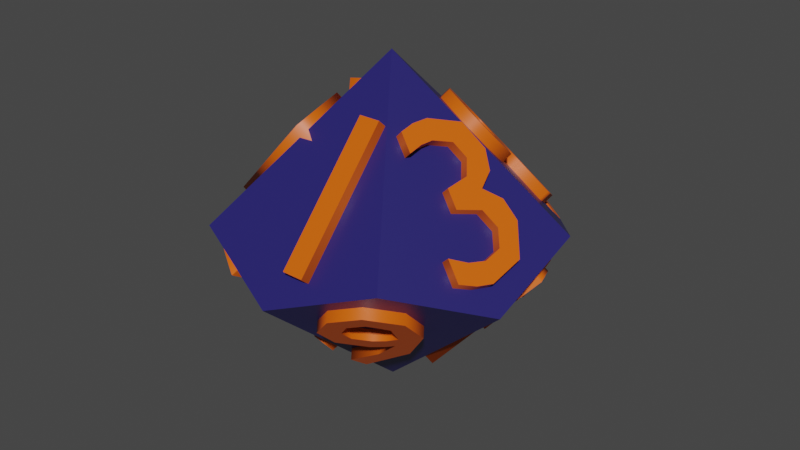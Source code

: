 # Source: dice10num.blend  (saved by Blender 3.1.7; exported with 4.5.12 LTS)
import bpy
from mathutils import Matrix  # noqa: F401  (used for matrix-valued properties, if any)

bpy.ops.wm.read_factory_settings(use_empty=True)
scene = bpy.context.scene
scene.name = 'Scene'

# ---- collections
col_collection = bpy.data.collections.new('Collection'); scene.collection.children.link(col_collection)

# ---- materials (node trees are filled in below, after node groups)
mat_mattext = bpy.data.materials.new('MatText')
mat_mattext.alpha_threshold = 0.0
mat_mattext.use_transparent_shadow = False
mat_mattext.line_color = (0.0, 0.0, 0.0, 1.0)
mat_matdice = bpy.data.materials.new('MatDice')
mat_matdice.alpha_threshold = 0.0
mat_matdice.use_transparent_shadow = False
mat_matdice.line_color = (0.0, 0.0, 0.0, 1.0)

# ---- material node trees
mat_mattext.use_nodes = True; mat_mattext.node_tree.nodes.clear()
_N = mat_mattext.node_tree.nodes; _L = mat_mattext.node_tree.links
n0 = _N.new('ShaderNodeOutputMaterial'); n0.name = 'Material Output'; n0.location = (300, 300)
n1 = _N.new('ShaderNodeBsdfPrincipled'); n1.name = 'Principled BSDF'; n1.location = (10, 300)
n1.distribution = 'GGX'
n1.subsurface_method = 'RANDOM_WALK_SKIN'
n1.inputs[0].default_value = (0.8, 0.119, 0.002722, 1.0)
n1.inputs[2].default_value = 0.4
n1.inputs[3].default_value = 1.45
n1.inputs[27].default_value = (0.0, 0.0, 0.0, 1.0)
n1.inputs[28].default_value = 1.0
_L.new(n1.outputs[0], n0.inputs[0])
n0.is_active_output = True
mat_matdice.use_nodes = True; mat_matdice.node_tree.nodes.clear()
_N = mat_matdice.node_tree.nodes; _L = mat_matdice.node_tree.links
n0 = _N.new('ShaderNodeOutputMaterial'); n0.name = 'Material Output'; n0.location = (300, 300)
n1 = _N.new('ShaderNodeBsdfPrincipled'); n1.name = 'Principled BSDF'; n1.location = (10, 300)
n1.distribution = 'GGX'
n1.subsurface_method = 'RANDOM_WALK_SKIN'
n1.inputs[0].default_value = (0.02029, 0.01635, 0.1376, 1.0)
n1.inputs[2].default_value = 0.4
n1.inputs[3].default_value = 1.45
n1.inputs[27].default_value = (0.0, 0.0, 0.0, 1.0)
n1.inputs[28].default_value = 1.0
_L.new(n1.outputs[0], n0.inputs[0])
n0.is_active_output = True

# ---- world
world_world = bpy.data.worlds.new('World'); scene.world = world_world
world_world.use_nodes = True; world_world.node_tree.nodes.clear()
_N = world_world.node_tree.nodes; _L = world_world.node_tree.links
n0 = _N.new('ShaderNodeOutputWorld'); n0.name = 'World Output'; n0.location = (300, 300)
n1 = _N.new('ShaderNodeBackground'); n1.name = 'Background'; n1.location = (10, 300)
n1.inputs[0].default_value = (0.05088, 0.05088, 0.05088, 1.0)
_L.new(n1.outputs[0], n0.inputs[0])
n0.is_active_output = True
world_world.color = (0.05088, 0.05088, 0.05088)
world_world.use_sun_shadow = False
world_world.sun_shadow_jitter_overblur = 0.0

# ---- meshes
me_cone = bpy.data.meshes.new('Cone')
me_cone.from_pydata([(6.681e-08, 4.489, 0.163), (3.709, 1.794, 0.163), (2.292, -2.566, 0.163), (-2.292, -2.566, 0.163), (-3.709, 1.794, 0.163), (6.681e-08, 0.5891, 3.651), (2.292, 3.744, -0.6605), (3.709, -0.6161, -0.6605), (-3.163e-07, -3.311, -0.6605), (-3.709, -0.6161, -0.6605), (-2.292, 3.744, -0.6605), (6.681e-08, 0.5891, -4.149)], [], [(0, 5, 1, 6), (1, 5, 2, 7), (2, 5, 3, 8), (3, 5, 4, 9), (4, 5, 0, 10), (11, 8, 3, 9), (11, 7, 2, 8), (11, 6, 1, 7), (11, 10, 0, 6), (11, 9, 4, 10)])
_uv = me_cone.uv_layers.new(name='UVMap')
_uv.uv.foreach_set('vector', [0.25, 0.49, 0.25, 0.25, 0.4783, 0.3242, 0.3641, 0.4071, 0.4783, 0.3242, 0.25, 0.25, 0.3911, 0.05584, 0.4347, 0.19, 0.3911, 0.05584, 0.25, 0.25, 0.1089, 0.05584, 0.25, 0.05584, 0.1089, 0.05584, 0.25, 0.25, 0.02175, 0.3242, 0.06534, 0.19, 0.02175, 0.3242, 0.25, 0.25, 0.25, 0.49, 0.1359, 0.4071, 0.0, 0.0, 0.0, 0.0, 0.0, 0.0, 0.0, 0.0, 0.0, 0.0, 0.0, 0.0, 0.0, 0.0, 0.0, 0.0, 0.0, 0.0, 0.0, 0.0, 0.0, 0.0, 0.0, 0.0, 0.0, 0.0, 0.0, 0.0, 0.0, 0.0, 0.0, 0.0, 0.0, 0.0, 0.0, 0.0, 0.0, 0.0, 0.0, 0.0])
me_cone.materials.append(mat_matdice)
me_cone.use_remesh_fix_poles = True
me_cone.use_remesh_preserve_attributes = False
me_cone.update()

# ---- curves / text
txt_text_001 = bpy.data.curves.new('Text.001', 'FONT')
txt_text_001.dimensions = '2D'
txt_text_001.body = '3'
txt_text_001.materials.append(mat_mattext)
txt_text_001.bevel_resolution = 0
txt_text_001.extrude = 0.05
txt_text_001.resolution_u = 2
txt_text_001.offset_x = -0.2098
txt_text_001.offset_y = -0.332
txt_text_002 = bpy.data.curves.new('Text.002', 'FONT')
txt_text_002.dimensions = '2D'
txt_text_002.body = '1'
txt_text_002.materials.append(mat_mattext)
txt_text_002.bevel_resolution = 0
txt_text_002.extrude = 0.05
txt_text_002.resolution_u = 2
txt_text_002.offset_x = -0.1366
txt_text_002.offset_y = -0.3329
txt_text_004 = bpy.data.curves.new('Text.004', 'FONT')
txt_text_004.dimensions = '2D'
txt_text_004.body = '9'
txt_text_004.materials.append(mat_mattext)
txt_text_004.bevel_resolution = 0
txt_text_004.extrude = 0.05
txt_text_004.resolution_u = 2
txt_text_004.offset_x = -0.2049
txt_text_004.offset_y = -0.329
txt_text_005 = bpy.data.curves.new('Text.005', 'FONT')
txt_text_005.dimensions = '2D'
txt_text_005.body = '5'
txt_text_005.materials.append(mat_mattext)
txt_text_005.bevel_resolution = 0
txt_text_005.extrude = 0.05
txt_text_005.resolution_u = 2
txt_text_005.offset_x = -0.2055
txt_text_005.offset_y = -0.3322
txt_text_006 = bpy.data.curves.new('Text.006', 'FONT')
txt_text_006.dimensions = '2D'
txt_text_006.body = '7'
txt_text_006.materials.append(mat_mattext)
txt_text_006.bevel_resolution = 0
txt_text_006.extrude = 0.05
txt_text_006.resolution_u = 2
txt_text_006.offset_x = -0.1366
txt_text_006.offset_y = -0.3329
txt_text_007 = bpy.data.curves.new('Text.007', 'FONT')
txt_text_007.dimensions = '2D'
txt_text_007.body = '8'
txt_text_007.materials.append(mat_mattext)
txt_text_007.bevel_resolution = 0
txt_text_007.extrude = 0.05
txt_text_007.resolution_u = 2
txt_text_007.offset_x = -0.2028
txt_text_007.offset_y = -0.3292
txt_text_008 = bpy.data.curves.new('Text.008', 'FONT')
txt_text_008.dimensions = '2D'
txt_text_008.body = '2'
txt_text_008.materials.append(mat_mattext)
txt_text_008.bevel_resolution = 0
txt_text_008.extrude = 0.05
txt_text_008.resolution_u = 2
txt_text_008.offset_x = -0.2078
txt_text_008.offset_y = -0.3324
txt_text_009 = bpy.data.curves.new('Text.009', 'FONT')
txt_text_009.dimensions = '2D'
txt_text_009.body = '6'
txt_text_009.materials.append(mat_mattext)
txt_text_009.bevel_resolution = 0
txt_text_009.extrude = 0.05
txt_text_009.resolution_u = 2
txt_text_009.offset_x = -0.1366
txt_text_009.offset_y = -0.3329
txt_text_010 = bpy.data.curves.new('Text.010', 'FONT')
txt_text_010.dimensions = '2D'
txt_text_010.body = '4'
txt_text_010.materials.append(mat_mattext)
txt_text_010.bevel_resolution = 0
txt_text_010.extrude = 0.05
txt_text_010.resolution_u = 2
txt_text_010.offset_x = -0.1366
txt_text_010.offset_y = -0.3329
txt_text_011 = bpy.data.curves.new('Text.011', 'FONT')
txt_text_011.dimensions = '2D'
txt_text_011.body = '10'
txt_text_011.materials.append(mat_mattext)
txt_text_011.bevel_resolution = 0
txt_text_011.extrude = 0.05
txt_text_011.resolution_u = 2
txt_text_011.offset_x = -0.1366
txt_text_011.offset_y = -0.3329

# ---- objects
ob_text_001 = bpy.data.objects.new('Text.001', txt_text_001)
ob_cone = bpy.data.objects.new('Cone', me_cone)
ob_text_002 = bpy.data.objects.new('Text.002', txt_text_002)
ob_text_003 = bpy.data.objects.new('Text.003', txt_text_004)
ob_text_004 = bpy.data.objects.new('Text.004', txt_text_005)
ob_text_005 = bpy.data.objects.new('Text.005', txt_text_006)
ob_text_006 = bpy.data.objects.new('Text.006', txt_text_007)
ob_text_007 = bpy.data.objects.new('Text.007', txt_text_008)
ob_text_008 = bpy.data.objects.new('Text.008', txt_text_009)
ob_text_009 = bpy.data.objects.new('Text.009', txt_text_010)
ob_text_010 = bpy.data.objects.new('Text.010', txt_text_011)

# ---- transforms, parenting, visibility, modifiers, constraints
ob_text_001.location = (2.2, -0.1275, 1.093)
ob_text_001.rotation_euler = (0.8347, 2.98e-08, 1.263)
ob_text_001.scale = (5.0, 5.0, 5.0)
ob_cone.location = (0.0, 0.0, 0.0)
ob_text_002.location = (-0.1004, -1.632, 1.196)
ob_text_002.rotation_euler = (0.8352, -0.0, 2.98e-08)
ob_text_002.scale = (5.0, 5.0, 5.0)
ob_text_003.location = (1.362, 2.463, 1.091)
ob_text_003.rotation_euler = (0.8365, -2.98e-08, 2.517)
ob_text_003.scale = (5.0, 5.0, 5.0)
ob_text_004.location = (-1.376, 2.48, 1.065)
ob_text_004.rotation_euler = (0.8349, -8.941e-08, 3.762)
ob_text_004.scale = (5.0, 5.0, 5.0)
ob_text_005.location = (-2.496, 0.1651, 0.8884)
ob_text_005.rotation_euler = (0.8355, 5.96e-08, -1.239)
ob_text_005.scale = (4.583, 4.583, 4.583)
ob_text_006.location = (-2.283, 1.337, -1.492)
ob_text_006.rotation_euler = (2.307, -6.265, 4.415)
ob_text_006.scale = (5.0, 5.0, 5.0)
ob_text_007.location = (-1.389, -1.292, -1.567)
ob_text_007.rotation_euler = (-2.299, -0.04286, -3.732)
ob_text_007.scale = (5.0, 5.0, 5.0)
ob_text_008.location = (1.686, -1.096, -1.546)
ob_text_008.rotation_euler = (-2.304, 0.02119, -2.532)
ob_text_008.scale = (5.0, 5.0, 5.0)
ob_text_009.location = (1.946, 1.862, -1.671)
ob_text_009.rotation_euler = (-2.306, -5.96e-08, -1.262)
ob_text_009.scale = (5.0, 5.0, 5.0)
ob_text_010.location = (-0.8517, 3.142, -1.327)
ob_text_010.rotation_euler = (3.977, -0.0, 0.0)
ob_text_010.scale = (3.909, 3.909, 3.909)

# ---- collection membership
col_collection.objects.link(ob_text_001)
col_collection.objects.link(ob_cone)
col_collection.objects.link(ob_text_002)
col_collection.objects.link(ob_text_003)
col_collection.objects.link(ob_text_004)
col_collection.objects.link(ob_text_005)
col_collection.objects.link(ob_text_006)
col_collection.objects.link(ob_text_007)
col_collection.objects.link(ob_text_008)
col_collection.objects.link(ob_text_009)
col_collection.objects.link(ob_text_010)

# ---- scene / render settings (as saved in the file)
scene.frame_start = 1; scene.frame_end = 250; scene.frame_set(1)
scene.render.engine = 'BLENDER_EEVEE_NEXT'
scene.cycles.sampling_pattern = 'TABULATED_SOBOL'
scene.cycles.use_light_tree = False
scene.view_settings.view_transform = 'Filmic'
bpy.context.view_layer.update()

# ---- added for rendering (the .blend has no active camera and no usable light): camera, sun
cam_auto = bpy.data.cameras.new('AutoCamera')
cam_auto.lens = 50.0
cam_auto.sensor_width = 36.0
cam_auto.clip_end = 1000.0
ob_auto_camera = bpy.data.objects.new('AutoCamera', cam_auto)
scene.collection.objects.link(ob_auto_camera)
ob_auto_camera.location = (13.8317, -15.7528, 10.6431)
ob_auto_camera.rotation_euler = (1.09748, -7.21219e-08, 0.694738)
scene.camera = ob_auto_camera
light_auto_sun = bpy.data.lights.new('AutoSun', 'SUN')
light_auto_sun.energy = 3.0
light_auto_sun.angle = 0.0523599
ob_auto_sun = bpy.data.objects.new('AutoSun', light_auto_sun)
scene.collection.objects.link(ob_auto_sun)
ob_auto_sun.rotation_euler = (0.872665, 0.174533, 0.523599)
bpy.context.view_layer.update()
